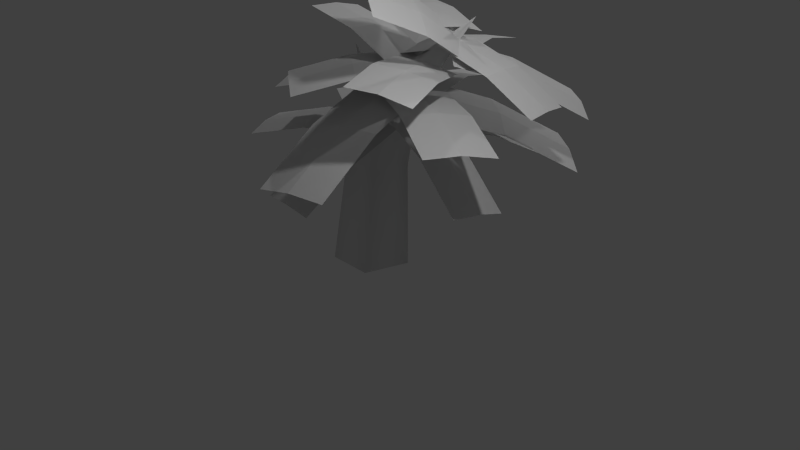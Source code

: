 # Source: Tree.blend  (saved by Blender 2.76.0; exported with 4.5.12 LTS)
import bpy
from mathutils import Matrix  # noqa: F401  (used for matrix-valued properties, if any)

bpy.ops.wm.read_factory_settings(use_empty=True)
scene = bpy.context.scene
scene.name = 'Scene'

# ---- collections
col_collection_1 = bpy.data.collections.new('Collection 1'); scene.collection.children.link(col_collection_1)

# ---- world
world_world = bpy.data.worlds.new('World'); scene.world = world_world
world_world.color = (0.05088, 0.05088, 0.05088)
world_world.use_sun_shadow = False
world_world.sun_shadow_jitter_overblur = 0.0
world_world.cycles.sampling_method = 'MANUAL'
world_world.cycles.sample_map_resolution = 256

# ---- cameras
cam_camera = bpy.data.cameras.new('Camera')
cam_camera.clip_end = 100.0
cam_camera.lens = 35.0
cam_camera.sensor_width = 32.0
cam_camera.sensor_height = 18.0
cam_camera.ortho_scale = 7.314
cam_camera.dof.focus_distance = 0.0
cam_camera.dof.aperture_fstop = 128.0

# ---- lights
light_lamp = bpy.data.lights.new('Lamp', 'POINT')
light_lamp.transmission_factor = 0.0
light_lamp.cutoff_distance = 30.0
light_lamp.energy = 100.0
light_lamp.shadow_buffer_clip_start = 1.001
light_lamp.shadow_soft_size = 0.1
light_lamp.shadow_maximum_resolution = 0.006
light_lamp.use_absolute_resolution = True
light_lamp.cycles.use_multiple_importance_sampling = False
light_lamp_001 = bpy.data.lights.new('Lamp.001', 'POINT')
light_lamp_001.transmission_factor = 0.0
light_lamp_001.cutoff_distance = 30.0
light_lamp_001.energy = 100.0
light_lamp_001.shadow_buffer_clip_start = 1.001
light_lamp_001.shadow_soft_size = 0.1
light_lamp_001.shadow_maximum_resolution = 0.006
light_lamp_001.use_absolute_resolution = True
light_lamp_001.cycles.use_multiple_importance_sampling = False
light_lamp_002 = bpy.data.lights.new('Lamp.002', 'POINT')
light_lamp_002.transmission_factor = 0.0
light_lamp_002.cutoff_distance = 30.0
light_lamp_002.energy = 100.0
light_lamp_002.shadow_buffer_clip_start = 1.001
light_lamp_002.shadow_soft_size = 0.1
light_lamp_002.shadow_maximum_resolution = 0.006
light_lamp_002.use_absolute_resolution = True
light_lamp_002.cycles.use_multiple_importance_sampling = False

# ---- meshes
me_circle = bpy.data.meshes.new('Circle')
me_circle.from_pydata([(0.0, 0.5, 0.0), (-0.4755, 0.1545, 0.0), (-0.2939, -0.4045, 0.0), (0.2939, -0.4045, 0.0), (0.4755, 0.1545, 0.0), (0.08095, 0.3796, 1.407), (-0.2322, 0.06675, 1.492), (-0.03702, -0.3383, 1.46), (0.3968, -0.2759, 1.354), (0.4697, 0.1679, 1.321), (0.3467, 0.1726, 2.283), (0.3343, -0.1058, 2.4), (0.6025, -0.238, 2.356), (0.7806, -0.04127, 2.211), (0.6225, 0.2125, 2.166), (1.335, 0.3526, 3.212), (0.2566, 0.08619, 2.112), (0.2466, -0.1096, 2.098), (0.1632, -0.1539, 1.925), (0.1215, 0.01447, 1.833), (0.1793, 0.1629, 1.948), (-0.5496, 0.2845, 2.591)], [], [(0, 5, 9, 4), (3, 8, 7, 2), (1, 6, 5, 0), (4, 9, 8, 3), (2, 7, 6, 1), (7, 12, 11, 6), (5, 10, 14, 9), (8, 13, 12, 7), (6, 11, 10, 5), (9, 14, 13, 8), (13, 15, 12), (11, 15, 10), (14, 15, 13), (12, 15, 11), (10, 15, 14), (20, 21, 16), (18, 21, 19), (19, 21, 20), (16, 21, 17), (17, 21, 18)])
me_circle.polygons.foreach_set('use_smooth', [True] * 20)
_uv = me_circle.uv_layers.new(name='UVMap')
_uv.uv.foreach_set('vector', [-0.3276, 0.1553, 0.03734, 2.196, 0.7164, 2.098, 0.4968, 0.07057, 1.338, -0.05788, 1.442, 2.058, 2.141, 2.059, 2.217, -0.1816, 3.552, 0.0009198, 3.284, 2.301, 3.959, 2.37, 4.453, 0.2027, 0.4968, 0.07057, 0.7164, 2.098, 1.442, 2.058, 1.338, -0.05788, 2.57, 0.0009192, 2.586, 2.353, 3.284, 2.301, 3.552, 0.0009198, 2.586, 2.353, 2.63, 4.048, 3.034, 3.836, 3.284, 2.301, 0.03734, 2.196, 0.2392, 3.591, 0.7119, 3.534, 0.7164, 2.098, 1.442, 2.058, 1.194, 3.624, 1.657, 3.662, 2.141, 2.059, 3.284, 2.301, 3.034, 3.836, 3.486, 3.748, 3.959, 2.37, 0.7164, 2.098, 0.7119, 3.534, 1.194, 3.624, 1.442, 2.058, 1.194, 3.624, 1.099, 5.519, 1.657, 3.662, 3.034, 3.836, 3.402, 5.899, 3.486, 3.748, 0.7119, 3.534, 1.099, 5.519, 1.194, 3.624, 2.63, 4.048, 3.402, 5.899, 3.034, 3.836, 0.2392, 3.591, 1.099, 5.519, 0.7119, 3.534, 4.649, 0.9835, 4.618, 2.499, 4.945, 1.052, 5.607, -0.3049, 5.448, 1.342, 5.898, -0.2157, 4.356, 0.8985, 4.618, 2.499, 4.649, 0.9835, 5.043, -0.08505, 5.448, 1.342, 5.313, -0.2247, 5.313, -0.2247, 5.448, 1.342, 5.607, -0.3049])
me_circle.use_remesh_preserve_volume = False
me_circle.use_remesh_preserve_attributes = False
me_circle.use_mirror_vertex_groups = False
me_circle.update()
me_plane_014 = bpy.data.meshes.new('Plane.014')
me_plane_014.from_pydata([(1.249, -4.235, -1.312), (0.652, 0.1997, -1.429), (0.1537, -4.843, -1.487), (-0.4428, -0.4079, -1.605), (0.6922, -4.538, -1.345), (0.9315, -2.016, -1.256), (0.09567, -0.1031, -1.462), (-0.1633, -2.623, -1.431), (0.3752, -2.318, -1.289), (0.7903, 4.858, -1.389), (-0.1996, 1.276, -1.748), (1.492, 3.851, -0.8112), (0.5017, 0.2696, -1.17), (1.113, 4.37, -1.059), (0.236, 3.099, -1.482), (0.1228, 0.7879, -1.418), (0.9373, 2.092, -0.9048), (0.5584, 2.61, -1.153), (-1.141, -2.938, -3.16), (-0.06171, -0.8676, -1.681), (-1.214, -1.172, -3.725), (-0.135, 0.8992, -2.247), (-1.221, -2.032, -3.419), (-0.6924, -1.855, -2.371), (-0.1417, 0.03884, -1.94), (-0.7657, -0.08776, -2.936), (-0.7725, -0.9482, -2.63), (-1.119, 1.978, -3.888), (-0.2514, -0.164, -2.299), (-0.3738, 3.451, -3.798), (0.4935, 1.309, -2.21), (-0.7753, 2.765, -3.81), (-0.7462, 1.014, -3.024), (0.09203, 0.6232, -2.222), (-0.001208, 2.486, -2.934), (-0.4027, 1.801, -2.946), (-1.441, -3.489, -0.3812), (0.112, -0.6855, -0.3796), (-2.043, -2.153, -0.9156), (-0.4901, 0.6503, -0.914), (-1.76, -2.782, -0.605), (-0.701, -2.007, -0.2891), (-0.2063, 0.02066, -0.6034), (-1.303, -0.6708, -0.8236), (-1.019, -1.3, -0.513), (-1.4, 1.91, -2.754), (-0.533, -0.2314, -1.166), (-0.6554, 3.383, -2.664), (0.2119, 1.241, -1.076), (-1.057, 2.697, -2.676), (-1.028, 0.9461, -1.891), (-0.1896, 0.5557, -1.088), (-0.2828, 2.419, -1.801), (-0.6844, 1.733, -1.813), (-1.148, 3.964, -1.647), (-0.6644, 0.1612, -0.9636), (-0.1894, 4.617, -1.417), (0.2945, 0.8144, -0.7336), (-0.6841, 4.316, -1.486), (-0.9385, 2.116, -1.208), (-0.2003, 0.513, -0.8026), (0.02029, 2.769, -0.9783), (-0.4745, 2.467, -1.047), (-1.81, -0.1026, -2.12), (-0.3484, -0.5652, -0.6619), (-1.453, 1.804, -2.327), (0.008545, 1.342, -0.8683), (-1.662, 0.8889, -2.189), (-1.145, -0.2536, -1.319), (-0.2011, 0.4264, -0.7308), (-0.7877, 1.653, -1.525), (-0.9974, 0.738, -1.388), (-1.654, -4.039, -2.29), (-0.03979, -0.5332, -0.7626), (-1.835, -2.012, -3.262), (-0.2205, 1.493, -1.734), (-1.8, -2.981, -2.743), (-0.9635, -2.193, -1.456), (-0.1856, 0.524, -1.215), (-1.144, -0.167, -2.428), (-1.109, -1.136, -1.909), (-0.07773, -4.606, -0.2326), (0.4262, -0.2959, -0.8568), (-1.087, -4.45, -0.7784), (-0.5827, -0.1402, -1.403), (-0.6058, -4.49, -0.4591), (0.1245, -2.371, -0.447), (-0.1019, -0.18, -1.083), (-0.8844, -2.215, -0.9928), (-0.4036, -2.255, -0.6735), (2.307, 4.808, -2.091), (-0.09805, 1.548, -2.173), (2.831, 3.154, -1.016), (0.4255, -0.1054, -1.098), (2.539, 4.065, -1.506), (1.041, 3.355, -2.033), (0.1335, 0.8058, -1.588), (1.565, 1.702, -0.9582), (1.273, 2.613, -1.448), (3.159, -0.448, -0.6392), (0.54, 1.565, -1.399), (2.589, -3.085, -0.4198), (-0.03023, -1.072, -1.179), (2.861, -1.733, -0.4627), (1.822, 0.6287, -0.8783), (0.2419, 0.2795, -1.222), (1.252, -2.008, -0.6589), (1.524, -0.6564, -0.7018), (3.373, 2.133, -1.838), (0.4524, 1.706, -2.114), (3.407, -0.4898, -1.173), (0.4855, -0.9172, -1.448), (3.382, 0.8851, -1.442), (1.896, 2.053, -1.843), (0.4607, 0.4578, -1.718), (1.929, -0.5701, -1.178), (1.904, 0.8049, -1.448), (0.9199, 5.048, -3.362), (0.0354, 0.9476, -2.667), (1.839, 4.732, -2.656), (0.9546, 0.6322, -1.962), (1.352, 4.942, -2.967), (0.4197, 3.107, -2.926), (0.4674, 0.842, -2.273), (1.339, 2.792, -2.221), (0.8517, 3.002, -2.532), (2.27, -0.7315, 0.3103), (0.1311, 0.9122, -0.31), (1.804, -2.885, 0.4895), (-0.3346, -1.242, -0.1308), (2.027, -1.781, 0.4545), (1.178, 0.1478, 0.115), (-0.1123, -0.1374, -0.1658), (0.7125, -2.006, 0.2942), (0.9348, -0.9018, 0.2592), (1.574, 3.561, -0.8752), (-0.39, 0.8988, -0.9423), (2.002, 2.21, 0.002238), (0.03761, -0.4517, -0.06484), (1.763, 2.955, -0.3979), (0.5403, 2.375, -0.8277), (-0.2009, 0.2924, -0.465), (0.9679, 1.024, 0.04974), (0.7294, 1.768, -0.3504), (1.145, -2.817, 0.4629), (0.3397, 0.4662, 0.0346), (0.3378, -3.704, 0.2801), (-0.4674, -0.4209, -0.1482), (0.7288, -3.25, 0.4147), (0.7159, -1.154, 0.3397), (-0.07643, 0.03285, -0.01356), (-0.09129, -2.041, 0.1569), (0.2997, -1.587, 0.2915), (-2.0, -1.0, -0.04721), (0.0, -1.0, -0.04721), (-2.0, 1.0, -0.04721), (0.0, 1.0, -0.04721), (-2.0, 0.0, 0.001045), (-1.0, -1.0, 0.05428), (0.0, 0.0, 0.001045), (-1.0, 1.0, 0.05428), (-1.0, 0.0, 0.1025), (-0.5102, 3.299, -0.6348), (-0.478, 0.1073, -0.001104), (0.3107, 3.513, -0.4071), (0.3429, 0.3213, 0.2266), (-0.1119, 3.435, -0.484), (-0.5196, 1.764, -0.2403), (-0.07967, 0.2431, 0.1497), (0.3013, 1.978, -0.0126), (-0.1213, 1.9, -0.08956)], [], [(8, 6, 3, 7), (4, 8, 7, 2), (0, 5, 8, 4), (5, 1, 6, 8), (17, 15, 12, 16), (13, 17, 16, 11), (9, 14, 17, 13), (14, 10, 15, 17), (26, 24, 21, 25), (22, 26, 25, 20), (18, 23, 26, 22), (23, 19, 24, 26), (35, 33, 30, 34), (31, 35, 34, 29), (27, 32, 35, 31), (32, 28, 33, 35), (44, 42, 39, 43), (40, 44, 43, 38), (36, 41, 44, 40), (41, 37, 42, 44), (53, 51, 48, 52), (49, 53, 52, 47), (45, 50, 53, 49), (50, 46, 51, 53), (62, 60, 57, 61), (58, 62, 61, 56), (54, 59, 62, 58), (59, 55, 60, 62), (71, 69, 66, 70), (67, 71, 70, 65), (63, 68, 71, 67), (68, 64, 69, 71), (80, 78, 75, 79), (76, 80, 79, 74), (72, 77, 80, 76), (77, 73, 78, 80), (89, 87, 84, 88), (85, 89, 88, 83), (81, 86, 89, 85), (86, 82, 87, 89), (98, 96, 93, 97), (94, 98, 97, 92), (90, 95, 98, 94), (95, 91, 96, 98), (107, 105, 102, 106), (103, 107, 106, 101), (99, 104, 107, 103), (104, 100, 105, 107), (116, 114, 111, 115), (112, 116, 115, 110), (108, 113, 116, 112), (113, 109, 114, 116), (125, 123, 120, 124), (121, 125, 124, 119), (117, 122, 125, 121), (122, 118, 123, 125), (134, 132, 129, 133), (130, 134, 133, 128), (126, 131, 134, 130), (131, 127, 132, 134), (143, 141, 138, 142), (139, 143, 142, 137), (135, 140, 143, 139), (140, 136, 141, 143), (152, 150, 147, 151), (148, 152, 151, 146), (144, 149, 152, 148), (149, 145, 150, 152), (161, 159, 156, 160), (157, 161, 160, 155), (153, 158, 161, 157), (158, 154, 159, 161), (170, 168, 165, 169), (166, 170, 169, 164), (162, 167, 170, 166), (167, 163, 168, 170)])
_uv = me_plane_014.uv_layers.new(name='UVMap')
_uv.uv.foreach_set('vector', [0.5, 0.5, 0.9999, 0.5, 0.9999, 0.9999, 0.5, 0.9999, 0.0001, 0.5, 0.5, 0.5, 0.5, 0.9999, 9.998e-05, 0.9999, 0.0001001, 9.998e-05, 0.5, 9.998e-05, 0.5, 0.5, 0.0001, 0.5, 0.5, 9.998e-05, 0.9999, 9.998e-05, 0.9999, 0.5, 0.5, 0.5, 0.5, 0.5, 0.9999, 0.5, 0.9999, 0.9999, 0.5, 0.9999, 0.0001, 0.5, 0.5, 0.5, 0.5, 0.9999, 9.998e-05, 0.9999, 0.0001001, 9.998e-05, 0.5, 9.998e-05, 0.5, 0.5, 0.0001, 0.5, 0.5, 9.998e-05, 0.9999, 9.998e-05, 0.9999, 0.5, 0.5, 0.5, 0.5, 0.5, 0.9999, 0.5, 0.9999, 0.9999, 0.5, 0.9999, 0.0001, 0.5, 0.5, 0.5, 0.5, 0.9999, 9.998e-05, 0.9999, 0.0001001, 9.998e-05, 0.5, 9.998e-05, 0.5, 0.5, 0.0001, 0.5, 0.5, 9.998e-05, 0.9999, 9.998e-05, 0.9999, 0.5, 0.5, 0.5, 0.5, 0.5, 0.9999, 0.5, 0.9999, 0.9999, 0.5, 0.9999, 0.0001, 0.5, 0.5, 0.5, 0.5, 0.9999, 9.998e-05, 0.9999, 0.0001001, 9.998e-05, 0.5, 9.998e-05, 0.5, 0.5, 0.0001, 0.5, 0.5, 9.998e-05, 0.9999, 9.998e-05, 0.9999, 0.5, 0.5, 0.5, 0.5, 0.5, 0.9999, 0.5, 0.9999, 0.9999, 0.5, 0.9999, 0.0001, 0.5, 0.5, 0.5, 0.5, 0.9999, 9.998e-05, 0.9999, 0.0001001, 9.998e-05, 0.5, 9.998e-05, 0.5, 0.5, 0.0001, 0.5, 0.5, 9.998e-05, 0.9999, 9.998e-05, 0.9999, 0.5, 0.5, 0.5, 0.5, 0.5, 0.9999, 0.5, 0.9999, 0.9999, 0.5, 0.9999, 0.0001, 0.5, 0.5, 0.5, 0.5, 0.9999, 9.998e-05, 0.9999, 0.0001001, 9.998e-05, 0.5, 9.998e-05, 0.5, 0.5, 0.0001, 0.5, 0.5, 9.998e-05, 0.9999, 9.998e-05, 0.9999, 0.5, 0.5, 0.5, 0.5, 0.5, 0.9999, 0.5, 0.9999, 0.9999, 0.5, 0.9999, 0.0001, 0.5, 0.5, 0.5, 0.5, 0.9999, 9.998e-05, 0.9999, 0.0001001, 9.998e-05, 0.5, 9.998e-05, 0.5, 0.5, 0.0001, 0.5, 0.5, 9.998e-05, 0.9999, 9.998e-05, 0.9999, 0.5, 0.5, 0.5, 0.5, 0.5, 0.9999, 0.5, 0.9999, 0.9999, 0.5, 0.9999, 0.0001, 0.5, 0.5, 0.5, 0.5, 0.9999, 9.998e-05, 0.9999, 0.0001001, 9.998e-05, 0.5, 9.998e-05, 0.5, 0.5, 0.0001, 0.5, 0.5, 9.998e-05, 0.9999, 9.998e-05, 0.9999, 0.5, 0.5, 0.5, 0.5, 0.5, 0.9999, 0.5, 0.9999, 0.9999, 0.5, 0.9999, 0.0001, 0.5, 0.5, 0.5, 0.5, 0.9999, 9.998e-05, 0.9999, 0.0001001, 9.998e-05, 0.5, 9.998e-05, 0.5, 0.5, 0.0001, 0.5, 0.5, 9.998e-05, 0.9999, 9.998e-05, 0.9999, 0.5, 0.5, 0.5, 0.5, 0.5, 0.9999, 0.5, 0.9999, 0.9999, 0.5, 0.9999, 0.0001, 0.5, 0.5, 0.5, 0.5, 0.9999, 9.998e-05, 0.9999, 0.0001001, 9.998e-05, 0.5, 9.998e-05, 0.5, 0.5, 0.0001, 0.5, 0.5, 9.998e-05, 0.9999, 9.998e-05, 0.9999, 0.5, 0.5, 0.5, 0.5, 0.5, 0.9999, 0.5, 0.9999, 0.9999, 0.5, 0.9999, 0.0001, 0.5, 0.5, 0.5, 0.5, 0.9999, 9.998e-05, 0.9999, 0.0001001, 9.998e-05, 0.5, 9.998e-05, 0.5, 0.5, 0.0001, 0.5, 0.5, 9.998e-05, 0.9999, 9.998e-05, 0.9999, 0.5, 0.5, 0.5, 0.5, 0.5, 0.9999, 0.5, 0.9999, 0.9999, 0.5, 0.9999, 0.0001, 0.5, 0.5, 0.5, 0.5, 0.9999, 9.998e-05, 0.9999, 0.0001001, 9.998e-05, 0.5, 9.998e-05, 0.5, 0.5, 0.0001, 0.5, 0.5, 9.998e-05, 0.9999, 9.998e-05, 0.9999, 0.5, 0.5, 0.5, 0.5, 0.5, 0.9999, 0.5, 0.9999, 0.9999, 0.5, 0.9999, 0.0001, 0.5, 0.5, 0.5, 0.5, 0.9999, 9.998e-05, 0.9999, 0.0001001, 9.998e-05, 0.5, 9.998e-05, 0.5, 0.5, 0.0001, 0.5, 0.5, 9.998e-05, 0.9999, 9.998e-05, 0.9999, 0.5, 0.5, 0.5, 0.5, 0.5, 0.9999, 0.5, 0.9999, 0.9999, 0.5, 0.9999, 0.0001, 0.5, 0.5, 0.5, 0.5, 0.9999, 9.998e-05, 0.9999, 0.0001001, 9.998e-05, 0.5, 9.998e-05, 0.5, 0.5, 0.0001, 0.5, 0.5, 9.998e-05, 0.9999, 9.998e-05, 0.9999, 0.5, 0.5, 0.5, 0.5, 0.5, 0.9999, 0.5, 0.9999, 0.9999, 0.5, 0.9999, 0.0001, 0.5, 0.5, 0.5, 0.5, 0.9999, 9.998e-05, 0.9999, 0.0001001, 9.998e-05, 0.5, 9.998e-05, 0.5, 0.5, 0.0001, 0.5, 0.5, 9.998e-05, 0.9999, 9.998e-05, 0.9999, 0.5, 0.5, 0.5, 0.5, 0.5, 0.9999, 0.5, 0.9999, 0.9999, 0.5, 0.9999, 0.0001, 0.5, 0.5, 0.5, 0.5, 0.9999, 9.998e-05, 0.9999, 0.0001001, 9.998e-05, 0.5, 9.998e-05, 0.5, 0.5, 0.0001, 0.5, 0.5, 9.998e-05, 0.9999, 9.998e-05, 0.9999, 0.5, 0.5, 0.5, 0.5, 0.5, 0.9999, 0.5, 0.9999, 0.9999, 0.5, 0.9999, 0.0001, 0.5, 0.5, 0.5, 0.5, 0.9999, 9.998e-05, 0.9999, 0.0001001, 9.998e-05, 0.5, 9.998e-05, 0.5, 0.5, 0.0001, 0.5, 0.5, 9.998e-05, 0.9999, 9.998e-05, 0.9999, 0.5, 0.5, 0.5, 0.5, 0.5, 0.9999, 0.5, 0.9999, 0.9999, 0.5, 0.9999, 0.0001, 0.5, 0.5, 0.5, 0.5, 0.9999, 9.998e-05, 0.9999, 0.0001001, 9.998e-05, 0.5, 9.998e-05, 0.5, 0.5, 0.0001, 0.5, 0.5, 9.998e-05, 0.9999, 9.998e-05, 0.9999, 0.5, 0.5, 0.5, 0.5, 0.5, 0.9999, 0.5, 0.9999, 0.9999, 0.5, 0.9999, 0.0001, 0.5, 0.5, 0.5, 0.5, 0.9999, 9.998e-05, 0.9999, 0.0001001, 9.998e-05, 0.5, 9.998e-05, 0.5, 0.5, 0.0001, 0.5, 0.5, 9.998e-05, 0.9999, 9.998e-05, 0.9999, 0.5, 0.5, 0.5])
me_plane_014.use_remesh_preserve_volume = False
me_plane_014.use_remesh_preserve_attributes = False
me_plane_014.use_mirror_vertex_groups = False
me_plane_014.update()

# ---- objects
ob_circle = bpy.data.objects.new('Circle', me_circle)
ob_lamp = bpy.data.objects.new('Lamp', light_lamp)
ob_camera = bpy.data.objects.new('Camera', cam_camera)
ob_lamp_001 = bpy.data.objects.new('Lamp.001', light_lamp_001)
ob_lamp_002 = bpy.data.objects.new('Lamp.002', light_lamp_002)
ob_plane_012 = bpy.data.objects.new('Plane.012', me_plane_014)

# ---- transforms, parenting, visibility, modifiers, constraints
ob_circle.location = (0.0, 0.0, 0.0)
ob_circle.lineart.crease_threshold = 0.0
ob_lamp.location = (1.462, 4.764, 4.602)
ob_lamp.rotation_euler = (0.6503, 0.05522, 1.866)
ob_lamp.lock_rotations_4d = False
ob_lamp.empty_display_type = 'ARROWS'
ob_lamp.color = (0.0, 0.0, 0.0, 0.0)
ob_lamp.lineart.crease_threshold = 0.0
ob_camera.location = (7.481, -6.508, 5.344)
ob_camera.rotation_euler = (1.109, 0.01082, 0.8149)
ob_camera.lock_rotations_4d = False
ob_camera.empty_display_type = 'ARROWS'
ob_camera.color = (0.0, 0.0, 0.0, 0.0)
ob_camera.display_type = 'WIRE'
ob_camera.lineart.crease_threshold = 0.0
ob_lamp_001.location = (3.207, -0.9668, 4.933)
ob_lamp_001.rotation_euler = (0.6503, 0.05522, 1.866)
ob_lamp_001.lock_rotations_4d = False
ob_lamp_001.empty_display_type = 'ARROWS'
ob_lamp_001.color = (0.0, 0.0, 0.0, 0.0)
ob_lamp_001.lineart.crease_threshold = 0.0
ob_lamp_002.location = (-1.678, 1.862, 7.167)
ob_lamp_002.rotation_euler = (0.6503, 0.05522, 1.866)
ob_lamp_002.lock_rotations_4d = False
ob_lamp_002.empty_display_type = 'ARROWS'
ob_lamp_002.color = (0.0, 0.0, 0.0, 0.0)
ob_lamp_002.lineart.crease_threshold = 0.0
ob_plane_012.location = (1.179, 0.2951, 2.937)
ob_plane_012.rotation_euler = (0.5576, 0.5106, 1.432)
ob_plane_012.scale = (0.6881, 0.3441, 0.6881)
ob_plane_012.lineart.crease_threshold = 0.0

# ---- collection membership
col_collection_1.objects.link(ob_circle)
col_collection_1.objects.link(ob_lamp)
col_collection_1.objects.link(ob_camera)
col_collection_1.objects.link(ob_lamp_001)
col_collection_1.objects.link(ob_lamp_002)
col_collection_1.objects.link(ob_plane_012)

# ---- scene / render settings (as saved in the file)
scene.camera = ob_camera
scene.frame_start = 1; scene.frame_end = 250; scene.frame_set(1)
scene.render.engine = 'BLENDER_EEVEE_NEXT'
scene.render.resolution_percentage = 50
scene.render.dither_intensity = 0.0
scene.cycles.use_denoising = False
scene.cycles.samples = 10
scene.cycles.sampling_pattern = 'TABULATED_SOBOL'
scene.cycles.light_sampling_threshold = 0.0
scene.cycles.use_adaptive_sampling = False
scene.cycles.use_light_tree = False
scene.cycles.blur_glossy = 0.0
scene.cycles.pixel_filter_type = 'GAUSSIAN'
scene.cycles.sample_clamp_indirect = 0.0
scene.view_settings.view_transform = 'Standard'
bpy.context.view_layer.update()
